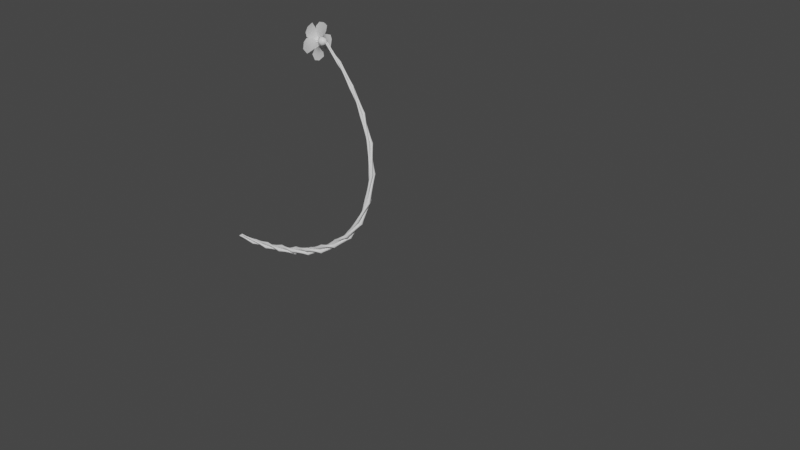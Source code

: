# Source: NatureTarget.blend  (saved by Blender 3.2.14; exported with 4.5.12 LTS)
import bpy
from mathutils import Matrix  # noqa: F401  (used for matrix-valued properties, if any)

bpy.ops.wm.read_factory_settings(use_empty=True)
scene = bpy.context.scene
scene.name = 'Scene'

# ---- collections
col_collection = bpy.data.collections.new('Collection'); scene.collection.children.link(col_collection)

# ---- materials (node trees are filled in below, after node groups)
mat_flower = bpy.data.materials.new('Flower')
mat_flower.use_transparent_shadow = False

# ---- material node trees
mat_flower.use_nodes = True; mat_flower.node_tree.nodes.clear()
_N = mat_flower.node_tree.nodes; _L = mat_flower.node_tree.links
n0 = _N.new('ShaderNodeBsdfPrincipled'); n0.name = 'Principled BSDF'; n0.location = (10, 300)
n0.distribution = 'GGX'
n0.subsurface_method = 'RANDOM_WALK_SKIN'
n0.inputs[2].default_value = 0.4
n0.inputs[3].default_value = 1.45
n0.inputs[27].default_value = (0.0, 0.0, 0.0, 1.0)
n0.inputs[28].default_value = 1.0
n1 = _N.new('ShaderNodeOutputMaterial'); n1.name = 'Material Output'; n1.location = (300, 300)
n2 = _N.new('ShaderNodeNormalMap'); n2.name = 'Normal Map'; n2.location = (-300, -300)
n2.label = 'Normal/Map'
n2.inputs[0].default_value = 0.0
_L.new(n0.outputs[0], n1.inputs[0])
_L.new(n2.outputs[0], n0.inputs[5])
n1.is_active_output = True

# ---- world
world_world = bpy.data.worlds.new('World'); scene.world = world_world
world_world.use_nodes = True; world_world.node_tree.nodes.clear()
_N = world_world.node_tree.nodes; _L = world_world.node_tree.links
n0 = _N.new('ShaderNodeOutputWorld'); n0.name = 'World Output'; n0.location = (300, 300)
n1 = _N.new('ShaderNodeBackground'); n1.name = 'Background'; n1.location = (10, 300)
n1.inputs[0].default_value = (0.05088, 0.05088, 0.05088, 1.0)
_L.new(n1.outputs[0], n0.inputs[0])
n0.is_active_output = True
world_world.color = (0.05088, 0.05088, 0.05088)
world_world.use_sun_shadow = False
world_world.sun_shadow_jitter_overblur = 0.0

# ---- meshes
me_circle_001 = bpy.data.meshes.new('Circle.001')
me_circle_001.from_pydata([(-0.1126, 0.1, -0.118), (-0.1126, 0.09239, -0.07971), (-0.1126, 0.07071, -0.04726), (-0.1126, 0.03827, -0.02559), (-0.1126, -4.336e-09, -0.01797), (-0.1126, -0.03827, -0.02559), (-0.1126, -0.07071, -0.04726), (-0.1126, -0.09239, -0.07971), (-0.1126, -0.1, -0.118), (-0.1126, -0.09239, -0.1562), (-0.1126, -0.07071, -0.1887), (-0.1126, -0.03827, -0.2104), (-0.1126, 1.222e-09, -0.218), (-0.1126, 0.03827, -0.2104), (-0.1126, 0.07071, -0.1887), (-0.1126, 0.09239, -0.1562), (-0.1153, -0.1493, -0.03132), (-0.1153, -0.1123, -0.04387), (-0.1153, -0.07341, -0.04131), (-0.1153, -0.03841, -0.02406), (-0.1153, -0.01269, 0.005279), (-0.1153, -0.0001442, 0.04223), (-0.1153, -0.002696, 0.08116), (-0.1153, -0.01995, 0.1162), (-0.1153, -0.04929, 0.1419), (-0.1153, -0.08624, 0.1544), (-0.1153, -0.1252, 0.1519), (-0.1153, -0.1602, 0.1346), (-0.1153, -0.1859, 0.1053), (-0.1153, -0.1984, 0.06833), (-0.1153, -0.1959, 0.0294), (-0.1153, -0.1786, -0.005597), (-0.118, 0.0504, 0.1412), (-0.118, 0.02106, 0.1155), (-0.118, 0.003804, 0.08052), (-0.118, 0.001253, 0.04159), (-0.118, 0.01379, 0.004639), (-0.118, 0.03952, -0.0247), (-0.118, 0.07452, -0.04195), (-0.118, 0.1134, -0.04451), (-0.118, 0.1504, -0.03196), (-0.118, 0.1797, -0.006237), (-0.118, 0.197, 0.02876), (-0.118, 0.1995, 0.06769), (-0.118, 0.187, 0.1046), (-0.118, 0.1613, 0.134), (-0.118, 0.1263, 0.1512), (-0.118, 0.08734, 0.1538)], [(1, 0), (2, 1), (3, 2), (4, 3), (5, 4), (6, 5), (7, 6), (8, 7), (9, 8), (10, 9), (11, 10), (12, 11), (13, 12), (14, 13), (15, 14), (0, 15), (17, 16), (18, 17), (19, 18), (20, 19), (21, 20), (22, 21), (23, 22), (24, 23), (25, 24), (26, 25), (27, 26), (28, 27), (29, 28), (30, 29), (31, 30), (16, 31), (33, 32), (34, 33), (35, 34), (36, 35), (37, 36), (38, 37), (39, 38), (40, 39), (41, 40), (42, 41), (43, 42), (44, 43), (45, 44), (46, 45), (47, 46), (32, 47)], [])
_uv = me_circle_001.uv_layers.new(name='UVMap')
_uv.uv.foreach_set('vector', [])
me_circle_001.update()
me_plane_001 = bpy.data.meshes.new('Plane.001')
me_plane_001.from_pydata([(-0.09823, -0.5031, 0.07243), (-0.1336, -0.3512, 0.1405), (-0.1141, -0.4216, -0.2561), (-0.1531, -0.2866, -0.2541), (-0.1282, -0.5272, -0.1079), (-0.1133, -0.3554, -0.04759), (-0.0838, -0.1941, 0.108), (-0.09859, -0.1443, -0.1919), (-0.06058, -0.1695, -0.03207), (-0.01966, -0.13, 0.04411), (-0.02822, -0.05864, -0.143), (-0.01623, -0.1145, -0.05515), (0.07567, -0.08265, 0.03602), (0.06889, -0.0262, -0.1121), (0.07423, -0.07069, -0.04393), (-0.08617, -0.1338, 0.5049), (-0.131, -0.01295, 0.3673), (-0.1002, -0.3983, 0.3074), (-0.1461, -0.3337, 0.1673), (-0.1103, -0.2952, 0.4235), (-0.1064, -0.1668, 0.307), (-0.089, 0.03898, 0.2153), (-0.101, -0.2205, 0.05667), (-0.06463, -0.08055, 0.1385), (-0.02889, 0.006255, 0.1281), (-0.03531, -0.1405, -0.008159), (-0.02336, -0.07968, 0.07628), (0.06538, 0.0004321, 0.09433), (0.06034, -0.1124, -0.01438), (0.06567, -0.07141, 0.05182), (-0.08332, 0.3936, 0.3056), (-0.1315, 0.3825, 0.1485), (-0.07788, 0.1212, 0.4641), (-0.1253, 0.02814, 0.37), (-0.09628, 0.3038, 0.4057), (-0.09733, 0.2246, 0.2722), (-0.08995, 0.2242, 0.04631), (-0.08463, -0.02578, 0.2199), (-0.05757, 0.1068, 0.1235), (-0.02628, 0.1335, 0.03753), (-0.02278, -0.05047, 0.1169), (-0.0157, 0.05171, 0.09503), (0.06903, 0.1041, 0.02654), (0.07188, -0.0462, 0.09141), (0.07352, 0.03637, 0.07507), (-0.09258, 0.4436, -0.3026), (-0.1365, 0.2793, -0.3094), (-0.0747, 0.4792, 0.0327), (-0.1151, 0.3539, 0.08188), (-0.1037, 0.5328, -0.1029), (-0.09696, 0.3502, -0.1001), (-0.08563, 0.1436, -0.1913), (-0.06933, 0.202, 0.107), (-0.04808, 0.1682, -0.05435), (-0.01524, 0.1014, -0.1157), (-0.006014, 0.1001, 0.0845), (-0.002723, 0.1215, -0.01798), (0.07898, 0.03341, -0.04526), (0.08903, 0.08248, 0.06761), (0.08757, 0.1008, -0.01454), (-0.1052, -0.1682, -0.4932), (-0.1385, -0.2063, -0.3307), (-0.09911, 0.1699, -0.4707), (-0.1329, 0.194, -0.3364), (-0.1258, 0.006631, -0.548), (-0.1077, -0.02346, -0.3686), (-0.08087, -0.15, -0.1833), (-0.07659, 0.1543, -0.1869), (-0.04877, -0.009528, -0.1845), (-0.009216, -0.08091, -0.1329), (-0.007309, 0.1159, -0.09545), (-0.00124, 0.01927, -0.1353), (0.08727, -0.0401, -0.05939), (0.08719, 0.07473, -0.02449), (0.08943, 0.02869, -0.08632), (0.03597, 0.03767, -0.1418), (0.009693, -0.09364, -0.1097), (0.03465, -0.1325, 0.02138), (0.008075, -0.03739, 0.1192), (0.04953, 0.09341, 0.08729), (0.01642, 0.1325, -0.0439), (0.1238, 0.0281, -0.1245), (0.1194, -0.08732, -0.09614), (0.1165, -0.1204, 0.01804), (0.118, -0.03815, 0.1039), (0.1224, 0.07727, 0.07554), (0.1253, 0.1104, -0.03864), (0.1896, 0.01685, -0.08922), (0.1865, -0.06423, -0.06931), (0.1845, -0.0875, 0.0109), (0.1855, -0.02969, 0.07121), (0.1886, 0.0514, 0.0513), (0.1907, 0.07467, -0.02892), (0.2123, 6.499e-06, -0.03695), (0.2113, -0.02835, -0.02999), (0.2105, -0.03649, -0.001927), (0.2109, -0.01627, 0.01917), (0.212, 0.01209, 0.0122), (0.2127, 0.02023, -0.01586), (0.2495, -0.01032, -0.008562), (0.08948, -0.002168, -0.01027)], [], [(4, 5, 3, 2), (0, 1, 5, 4), (5, 1, 6, 8), (3, 5, 8, 7), (8, 6, 9, 11), (7, 8, 11, 10), (11, 9, 12, 14), (10, 11, 14, 13), (19, 20, 18, 17), (15, 16, 20, 19), (20, 16, 21, 23), (18, 20, 23, 22), (23, 21, 24, 26), (22, 23, 26, 25), (26, 24, 27, 29), (25, 26, 29, 28), (34, 35, 33, 32), (30, 31, 35, 34), (35, 31, 36, 38), (33, 35, 38, 37), (38, 36, 39, 41), (37, 38, 41, 40), (41, 39, 42, 44), (40, 41, 44, 43), (49, 50, 48, 47), (45, 46, 50, 49), (50, 46, 51, 53), (48, 50, 53, 52), (53, 51, 54, 56), (52, 53, 56, 55), (56, 54, 57, 59), (55, 56, 59, 58), (64, 65, 63, 62), (60, 61, 65, 64), (65, 61, 66, 68), (63, 65, 68, 67), (68, 66, 69, 71), (67, 68, 71, 70), (71, 69, 72, 74), (70, 71, 74, 73), (79, 78, 84, 85), (77, 76, 82, 83), (80, 79, 85, 86), (78, 77, 83, 84), (76, 75, 81, 82), (75, 80, 86, 81), (86, 85, 91, 92), (84, 83, 89, 90), (82, 81, 87, 88), (81, 86, 92, 87), (85, 84, 90, 91), (83, 82, 88, 89), (87, 92, 98, 93), (91, 90, 96, 97), (89, 88, 94, 95), (92, 91, 97, 98), (90, 89, 95, 96), (88, 87, 93, 94), (98, 97, 99), (96, 95, 99), (94, 93, 99), (93, 98, 99), (97, 96, 99), (95, 94, 99), (78, 79, 100), (76, 77, 100), (79, 80, 100), (77, 78, 100), (75, 76, 100), (80, 75, 100)])
me_plane_001.polygons.foreach_set('use_smooth', [True] * 70)
_uv = me_plane_001.uv_layers.new(name='UVMap')
_uv.uv.foreach_set('vector', [0.5072, 0.02771, 0.4968, 0.152, 0.3489, 0.1354, 0.3853, 0.05271, 0.6128, 0.09429, 0.6128, 0.2061, 0.4968, 0.152, 0.5072, 0.02771, 0.4968, 0.152, 0.6128, 0.2061, 0.5487, 0.297, 0.4546, 0.2743, 0.3489, 0.1354, 0.4968, 0.152, 0.4546, 0.2743, 0.3479, 0.2437, 0.4546, 0.2743, 0.5487, 0.297, 0.491, 0.322, 0.4248, 0.3041, 0.3479, 0.2437, 0.4546, 0.2743, 0.4248, 0.3041, 0.3545, 0.3138, 0.9054, 0.826, 0.9466, 0.8286, 0.9466, 0.8989, 0.914, 0.894, 0.3545, 0.3138, 0.4248, 0.3041, 0.4196, 0.3386, 0.3648, 0.347, 0.1673, 0.4204, 0.1775, 0.5383, 0.02771, 0.5302, 0.06247, 0.4308, 0.2867, 0.4549, 0.2812, 0.5792, 0.1775, 0.5383, 0.1673, 0.4204, 0.1775, 0.5383, 0.2812, 0.5792, 0.2384, 0.68, 0.1442, 0.6633, 0.02771, 0.5302, 0.1775, 0.5383, 0.1442, 0.6633, 0.0348, 0.6388, 0.1442, 0.6633, 0.2384, 0.68, 0.1842, 0.7093, 0.1175, 0.6954, 0.0348, 0.6388, 0.1442, 0.6633, 0.1175, 0.6954, 0.04751, 0.7093, 0.2393, 0.835, 0.2435, 0.9015, 0.1774, 0.8847, 0.1768, 0.8295, 0.2435, 0.7647, 0.2393, 0.835, 0.1768, 0.8295, 0.1772, 0.7777, 0.6682, 0.1345, 0.7719, 0.1559, 0.7531, 0.3052, 0.6703, 0.2645, 0.7125, 0.05391, 0.8179, 0.02771, 0.7719, 0.1559, 0.6682, 0.1345, 0.7719, 0.1559, 0.8179, 0.02771, 0.9175, 0.1056, 0.8926, 0.1974, 0.7531, 0.3052, 0.7719, 0.1559, 0.8926, 0.1974, 0.8606, 0.3052, 0.8926, 0.1974, 0.9175, 0.1056, 0.9412, 0.16, 0.9218, 0.2252, 0.8606, 0.3052, 0.8926, 0.1974, 0.9218, 0.2252, 0.9306, 0.2961, 0.742, 0.9435, 0.689, 0.9442, 0.698, 0.8786, 0.742, 0.8811, 0.7974, 0.8786, 0.8379, 0.8793, 0.8379, 0.9424, 0.8053, 0.9448, 0.493, 0.4024, 0.4903, 0.5266, 0.3665, 0.5243, 0.3997, 0.4374, 0.6288, 0.4632, 0.6336, 0.5771, 0.4903, 0.5266, 0.493, 0.4024, 0.4903, 0.5266, 0.6336, 0.5771, 0.5516, 0.6671, 0.4575, 0.6484, 0.3665, 0.5243, 0.4903, 0.5266, 0.4575, 0.6484, 0.3479, 0.6259, 0.4575, 0.6484, 0.5516, 0.6671, 0.4985, 0.6927, 0.4317, 0.6782, 0.3479, 0.6259, 0.4575, 0.6484, 0.4317, 0.6782, 0.3617, 0.6927, 0.9674, 0.7093, 0.9723, 0.7706, 0.9083, 0.7102, 0.9054, 0.7014, 0.9723, 0.6381, 0.9674, 0.7093, 0.9054, 0.7014, 0.9065, 0.644, 0.1869, 0.02771, 0.1765, 0.1516, 0.02859, 0.1368, 0.06504, 0.05215, 0.2925, 0.09304, 0.2925, 0.2067, 0.1765, 0.1516, 0.1869, 0.02771, 0.1765, 0.1516, 0.2925, 0.2067, 0.2285, 0.2955, 0.1344, 0.2718, 0.02859, 0.1368, 0.1765, 0.1516, 0.1344, 0.2718, 0.02771, 0.2429, 0.1344, 0.2718, 0.2285, 0.2955, 0.1713, 0.3181, 0.1051, 0.3, 0.02771, 0.2429, 0.1344, 0.2718, 0.1051, 0.3, 0.03493, 0.3104, 0.1051, 0.3, 0.1713, 0.3181, 0.1279, 0.3608, 0.08675, 0.3317, 0.03493, 0.3104, 0.1051, 0.3, 0.08675, 0.3317, 0.04625, 0.365, 0.8544, 0.4518, 0.8564, 0.5475, 0.7861, 0.5267, 0.8039, 0.4475, 0.6114, 0.8553, 0.5171, 0.8653, 0.5307, 0.7916, 0.6114, 0.7997, 0.8564, 0.4054, 0.8544, 0.4518, 0.8039, 0.4475, 0.7861, 0.4024, 0.8564, 0.5475, 0.7984, 0.5827, 0.7505, 0.5609, 0.7861, 0.5267, 0.4603, 0.9177, 0.3671, 0.9177, 0.3712, 0.8801, 0.4521, 0.874, 0.1214, 0.8699, 0.02771, 0.8774, 0.04047, 0.8057, 0.1214, 0.8117, 0.7861, 0.4024, 0.8039, 0.4475, 0.7526, 0.4478, 0.7401, 0.4162, 0.7861, 0.5267, 0.7505, 0.5609, 0.7151, 0.5275, 0.7401, 0.5035, 0.4521, 0.874, 0.3712, 0.8801, 0.3796, 0.8389, 0.4364, 0.8346, 0.1214, 0.8117, 0.04047, 0.8057, 0.0557, 0.7647, 0.1126, 0.7689, 0.8039, 0.4475, 0.7861, 0.5267, 0.7401, 0.5035, 0.7526, 0.4478, 0.6114, 0.7997, 0.5307, 0.7916, 0.5478, 0.7481, 0.6046, 0.7538, 0.3796, 0.8389, 0.3479, 0.7978, 0.3849, 0.7874, 0.3959, 0.8018, 0.7526, 0.4478, 0.7401, 0.5035, 0.717, 0.48, 0.7213, 0.4606, 0.4617, 0.7893, 0.4364, 0.8346, 0.4158, 0.8003, 0.4247, 0.7844, 0.3479, 0.7978, 0.3732, 0.7524, 0.3937, 0.7715, 0.3849, 0.7874, 0.4301, 0.7481, 0.4617, 0.7893, 0.4247, 0.7844, 0.4136, 0.77, 0.4364, 0.8346, 0.3796, 0.8389, 0.3959, 0.8018, 0.4158, 0.8003, 0.717, 0.4495, 0.7213, 0.4606, 0.689, 0.4642, 0.717, 0.48, 0.7082, 0.4884, 0.689, 0.4642, 0.4158, 0.8003, 0.3959, 0.8018, 0.4043, 0.7738, 0.9318, 0.5064, 0.9118, 0.5064, 0.9229, 0.4834, 0.7213, 0.4606, 0.717, 0.48, 0.689, 0.4642, 0.9318, 0.428, 0.9118, 0.428, 0.9223, 0.4024, 0.7682, 0.6381, 0.85, 0.6829, 0.7712, 0.7291, 0.6892, 0.778, 0.689, 0.6845, 0.7712, 0.7291, 0.85, 0.6829, 0.85, 0.7766, 0.7712, 0.7291, 0.689, 0.6845, 0.7682, 0.6381, 0.7712, 0.7291, 0.7706, 0.8232, 0.6892, 0.778, 0.7712, 0.7291, 0.85, 0.7766, 0.7706, 0.8232, 0.7712, 0.7291])
me_plane_001.materials.append(mat_flower)
me_plane_001.update()
me_plane_001.normals_split_custom_set([tuple(v) for v in zip(*[iter([-0.9963, -0.08038, 0.03114, -0.9957, 0.07799, 0.04975, -0.9831, 0.0936, 0.1574, -0.996, -0.08444, 0.0304, -0.9966, -0.07562, 0.03202, -0.9914, 0.1222, -0.04647, -0.9957, 0.07799, 0.04975, -0.9963, -0.08038, 0.03114, -0.9957, 0.07799, 0.04975, -0.9914, 0.1222, -0.04647, -0.9147, 0.3977, -0.0725, -0.8688, 0.4797, 0.1231, -0.9831, 0.0936, 0.1574, -0.9957, 0.07799, 0.04975, -0.8688, 0.4797, 0.1231, -0.8822, 0.368, 0.2938, -0.8688, 0.4797, 0.1231, -0.9147, 0.3977, -0.0725, -0.6279, 0.775, 0.07184, -0.6167, 0.732, 0.2894, -0.8822, 0.368, 0.2938, -0.8688, 0.4797, 0.1231, -0.6167, 0.732, 0.2894, -0.6156, 0.6584, 0.4331, -0.6167, 0.732, 0.2894, -0.6279, 0.775, 0.07184, -0.4383, 0.8892, 0.1313, -0.4383, 0.8335, 0.3364, -0.6156, 0.6584, 0.4331, -0.6167, 0.732, 0.2894, -0.4383, 0.8335, 0.3364, -0.419, 0.7417, 0.5238, -0.991, -0.03702, 0.1283, -0.9993, 0.03478, -0.0152, -0.9888, 0.1477, 0.02314, -0.9894, -0.02621, 0.1426, -0.9926, -0.05099, 0.1098, -0.9939, -0.04474, -0.1012, -0.9993, 0.03478, -0.0152, -0.991, -0.03702, 0.1283, -0.9993, 0.03478, -0.0152, -0.9939, -0.04474, -0.1012, -0.9309, 0.04311, -0.3628, -0.8986, 0.2542, -0.3575, -0.9888, 0.1477, 0.02314, -0.9993, 0.03478, -0.0152, -0.8986, 0.2542, -0.3575, -0.9069, 0.3755, -0.1911, -0.8986, 0.2542, -0.3575, -0.9309, 0.04311, -0.3628, -0.6228, 0.3497, -0.6999, -0.5692, 0.5638, -0.5984, -0.9069, 0.3755, -0.1911, -0.8986, 0.2542, -0.3575, -0.5692, 0.5638, -0.5984, -0.5756, 0.6764, -0.4596, -0.5692, 0.5638, -0.5984, -0.6228, 0.3497, -0.6999, -0.2706, 0.4868, -0.8305, -0.2651, 0.6775, -0.6861, -0.5756, 0.6764, -0.4596, -0.5692, 0.5638, -0.5984, -0.2651, 0.6775, -0.6861, -0.2474, 0.8156, -0.523, -0.9865, 0.06884, 0.1483, -0.9995, -0.02849, 0.01277, -0.9962, 0.0434, -0.07551, -0.9857, 0.08475, 0.1455, -0.9872, 0.05193, 0.1511, -0.9912, -0.1224, 0.05006, -0.9995, -0.02849, 0.01277, -0.9865, 0.06884, 0.1483, -0.9995, -0.02849, 0.01277, -0.9912, -0.1224, 0.05006, -0.9386, -0.3162, -0.1382, -0.9091, -0.2475, -0.335, -0.9962, 0.0434, -0.07551, -0.9995, -0.02849, 0.01277, -0.9091, -0.2475, -0.335, -0.9241, -0.05714, -0.3778, -0.9091, -0.2475, -0.335, -0.9386, -0.3162, -0.1382, -0.6269, -0.5234, -0.5771, -0.5814, -0.349, -0.735, -0.9241, -0.05714, -0.3778, -0.9091, -0.2475, -0.335, -0.5814, -0.349, -0.735, -0.5868, -0.1824, -0.789, -0.5814, -0.349, -0.735, -0.6269, -0.5234, -0.5771, -0.2689, -0.575, -0.7727, -0.2631, -0.3789, -0.8872, -0.5868, -0.1824, -0.789, -0.5814, -0.349, -0.735, -0.2631, -0.3789, -0.8872, -0.2463, -0.1851, -0.9514, -0.9929, 0.1118, 0.03994, -0.9967, -0.04348, 0.06792, -0.9924, -0.121, -0.02422, -0.9917, 0.1173, 0.05223, -0.994, 0.1061, 0.02748, -0.9892, -0.02909, 0.1438, -0.9967, -0.04348, 0.06792, -0.9929, 0.1118, 0.03994, -0.9967, -0.04348, 0.06792, -0.9892, -0.02909, 0.1438, -0.9196, -0.287, 0.2685, -0.8862, -0.4464, 0.1241, -0.9924, -0.121, -0.02422, -0.9967, -0.04348, 0.06792, -0.8862, -0.4464, 0.1241, -0.9059, -0.4183, -0.06633, -0.8862, -0.4464, 0.1241, -0.9196, -0.287, 0.2685, -0.6813, -0.6364, 0.3617, -0.6368, -0.7596, 0.1324, -0.9059, -0.4183, -0.06633, -0.8862, -0.4464, 0.1241, -0.6368, -0.7596, 0.1324, -0.5638, -0.8155, -0.1308, -0.6368, -0.7596, 0.1324, -0.6813, -0.6364, 0.3617, -0.5303, -0.6574, 0.5353, -0.4102, -0.8944, 0.1781, -0.5638, -0.8155, -0.1308, -0.6368, -0.7596, 0.1324, -0.4102, -0.8944, 0.1781, -0.2127, -0.9548, -0.2077, -0.9988, 0.01811, -0.04551, -0.9931, 0.02748, 0.1136, -0.9861, -0.07638, 0.1476, -0.9986, 0.01811, -0.04964, -0.999, 0.01811, -0.04066, -0.9817, 0.1295, 0.1399, -0.9931, 0.02748, 0.1136, -0.9988, 0.01811, -0.04551, -0.9931, 0.02748, 0.1136, -0.9817, 0.1295, 0.1399, -0.8916, 0.1967, 0.4078, -0.8551, 0.01441, 0.5182, -0.9861, -0.07638, 0.1476, -0.9931, 0.02748, 0.1136, -0.8551, 0.01441, 0.5182, -0.8845, -0.17, 0.4345, -0.8551, 0.01441, 0.5182, -0.8916, 0.1967, 0.4078, -0.6544, 0.143, 0.7425, -0.6775, -0.1086, 0.7275, -0.8845, -0.17, 0.4345, -0.8551, 0.01441, 0.5182, -0.6775, -0.1086, 0.7275, -0.6646, -0.349, 0.6607, -0.6775, -0.1086, 0.7275, -0.6544, 0.143, 0.7425, -0.5716, 0.1736, 0.802, -0.5835, -0.2175, 0.7824, -0.6646, -0.349, 0.6607, -0.6775, -0.1086, 0.7275, -0.5835, -0.2175, 0.7824, -0.5269, -0.5134, 0.6773, -0.5311, 0.603, 0.5952, -0.7645, -0.1388, 0.6295, 0.2892, -0.2818, 0.9148, 0.3335, 0.6422, 0.6902, -0.6222, -0.7603, 0.1865, -0.7527, -0.4441, -0.486, 0.2935, -0.6702, -0.6817, 0.2735, -0.9342, 0.229, -0.7148, 0.685, -0.1409, -0.5311, 0.603, 0.5952, 0.3335, 0.6422, 0.6902, 0.3505, 0.9086, -0.2271, -0.7645, -0.1388, 0.6295, -0.6222, -0.7603, 0.1865, 0.2735, -0.9342, 0.229, 0.2892, -0.2818, 0.9148, -0.7527, -0.4441, -0.486, -0.5978, 0.2471, -0.7626, 0.3327, 0.2496, -0.9094, 0.2935, -0.6702, -0.6817, -0.5978, 0.2471, -0.7626, -0.7148, 0.685, -0.1409, 0.3505, 0.9086, -0.2271, 0.3327, 0.2496, -0.9094, 0.3505, 0.9086, -0.2271, 0.3335, 0.6422, 0.6902, 0.6885, 0.4855, 0.5388, 0.7063, 0.6889, -0.1626, 0.2892, -0.2818, 0.9148, 0.2735, -0.9342, 0.229, 0.6569, -0.7306, 0.186, 0.6638, -0.2237, 0.7136, 0.2935, -0.6702, -0.6817, 0.3327, 0.2496, -0.9094, 0.6995, 0.1836, -0.6906, 0.6748, -0.5268, -0.5169, 0.3327, 0.2496, -0.9094, 0.3505, 0.9086, -0.2271, 0.7063, 0.6889, -0.1626, 0.6995, 0.1836, -0.6906, 0.3335, 0.6422, 0.6902, 0.2892, -0.2818, 0.9148, 0.6638, -0.2237, 0.7136, 0.6885, 0.4855, 0.5388, 0.2735, -0.9342, 0.229, 0.2935, -0.6702, -0.6817, 0.6748, -0.5268, -0.5169, 0.6569, -0.7306, 0.186, 0.6995, 0.1836, -0.6906, 0.7063, 0.6889, -0.1626, 0.8514, 0.5107, -0.12, 0.8397, 0.1276, -0.5278, 0.6885, 0.4855, 0.5388, 0.6638, -0.2237, 0.7136, 0.8122, -0.1859, 0.5529, 0.8378, 0.3557, 0.4143, 0.6569, -0.7306, 0.186, 0.6748, -0.5268, -0.5169, 0.8139, -0.4229, -0.3985, 0.8, -0.5815, 0.1481, 0.7063, 0.6889, -0.1626, 0.6885, 0.4855, 0.5388, 0.8378, 0.3557, 0.4143, 0.8514, 0.5107, -0.12, 0.6638, -0.2237, 0.7136, 0.6569, -0.7306, 0.186, 0.8, -0.5815, 0.1481, 0.8122, -0.1859, 0.5529, 0.6748, -0.5268, -0.5169, 0.6995, 0.1836, -0.6906, 0.8397, 0.1276, -0.5278, 0.8139, -0.4229, -0.3985, 0.8514, 0.5107, -0.12, 0.8378, 0.3557, 0.4143, 0.9987, -0.04993, 0.01092, 0.8122, -0.1859, 0.5529, 0.8, -0.5815, 0.1481, 0.9987, -0.04993, 0.01092, 0.8139, -0.4229, -0.3985, 0.8397, 0.1276, -0.5278, 0.9987, -0.04993, 0.01092, 0.8397, 0.1276, -0.5278, 0.8514, 0.5107, -0.12, 0.9987, -0.04993, 0.01092, 0.8378, 0.3557, 0.4143, 0.8122, -0.1859, 0.5529, 0.9987, -0.04993, 0.01092, 0.8, -0.5815, 0.1481, 0.8139, -0.4229, -0.3985, 0.9987, -0.04993, 0.01092, -0.7645, -0.1388, 0.6295, -0.5311, 0.603, 0.5952, -0.9991, 0.04229, 0.01047, -0.7527, -0.4441, -0.486, -0.6222, -0.7603, 0.1865, -0.9991, 0.04229, 0.01047, -0.5311, 0.603, 0.5952, -0.7148, 0.685, -0.1409, -0.9991, 0.04229, 0.01047, -0.6222, -0.7603, 0.1865, -0.7645, -0.1388, 0.6295, -0.9991, 0.04229, 0.01047, -0.5978, 0.2471, -0.7626, -0.7527, -0.4441, -0.486, -0.9991, 0.04229, 0.01047, -0.7148, 0.685, -0.1409, -0.5978, 0.2471, -0.7626, -0.9991, 0.04229, 0.01047])] * 3)])

# ---- curves / text
cu_nurbspath = bpy.data.curves.new('NurbsPath', 'CURVE')
cu_nurbspath.dimensions = '3D'
_sp = cu_nurbspath.splines.new('NURBS'); _sp.points.add(4)
_sp.points.foreach_set('co', [-2.0, 0.0, 0.0, 1.0, 0.1176, 0.0, 0.01353, 1.0, 1.118, 0.0, 0.715, 1.0, 1.0, 0.0, 1.816, 1.0, -0.1475, 5.96e-08, 2.458, 1.0])
_sp.points.foreach_set('radius', [0.3639, 1.0, 0.5243, 0.5383, 0.2418])
_sp.order_u = 5
_sp.order_v = 0
_sp.use_endpoint_u = True
cu_nurbspath.use_path = True
cu_nurbspath.bevel_profile.use_clip = True
cu_nurbspath.fill_mode = 'FULL'

# ---- objects
ob_nurbspath = bpy.data.objects.new('NurbsPath', cu_nurbspath)
ob_circle = bpy.data.objects.new('Circle', me_circle_001)
ob_empty = bpy.data.objects.new('Empty', None)
ob_shrub_sorrel_01_e_001 = bpy.data.objects.new('shrub_sorrel_01_e.001', me_plane_001)

# ---- transforms, parenting, visibility, modifiers, constraints
ob_nurbspath.location = (0.0, 0.0, 0.0)
ob_nurbspath.scale = (2.016, 2.016, 2.897)
ob_circle.location = (0.1, 0.0, 0.0)
_m = ob_circle.modifiers.new('Screw', 'SCREW')
_m.axis = 'X'
_m.angle = 26.18
_m.screw_offset = 9.5
_m = ob_circle.modifiers.new('Curve', 'CURVE')
_m.object = ob_nurbspath
ob_empty.location = (0.02675, -0.09929, -0.002686)
ob_empty.rotation_euler = (0.0, -0.0, -2.094)
ob_shrub_sorrel_01_e_001.location = (-0.3584, -0.002221, 7.025)
ob_shrub_sorrel_01_e_001.rotation_euler = (-5.215e-08, -0.1073, 7.16e-08)
ob_shrub_sorrel_01_e_001.color = (0.8, 0.8, 0.8, 1.0)

# ---- collection membership
col_collection.objects.link(ob_nurbspath)
col_collection.objects.link(ob_circle)
col_collection.objects.link(ob_empty)
col_collection.objects.link(ob_shrub_sorrel_01_e_001)

# ---- scene / render settings (as saved in the file)
scene.frame_start = 1; scene.frame_end = 250; scene.frame_set(18)
scene.render.engine = 'BLENDER_EEVEE_NEXT'
scene.cycles.sampling_pattern = 'TABULATED_SOBOL'
scene.cycles.use_light_tree = False
scene.view_settings.view_transform = 'Filmic'
bpy.context.view_layer.update()

# ---- added for rendering (the .blend has no active camera and no usable light): camera, sun
cam_auto = bpy.data.cameras.new('AutoCamera')
cam_auto.lens = 50.0
cam_auto.sensor_width = 36.0
cam_auto.clip_end = 1000.0
ob_auto_camera = bpy.data.objects.new('AutoCamera', cam_auto)
scene.collection.objects.link(ob_auto_camera)
ob_auto_camera.location = (19.2573, -20.2757, 15.9998)
ob_auto_camera.rotation_euler = (1.09748, -7.21219e-08, 0.694738)
scene.camera = ob_auto_camera
light_auto_sun = bpy.data.lights.new('AutoSun', 'SUN')
light_auto_sun.energy = 3.0
light_auto_sun.angle = 0.0523599
ob_auto_sun = bpy.data.objects.new('AutoSun', light_auto_sun)
scene.collection.objects.link(ob_auto_sun)
ob_auto_sun.rotation_euler = (0.872665, 0.174533, 0.523599)
bpy.context.view_layer.update()
